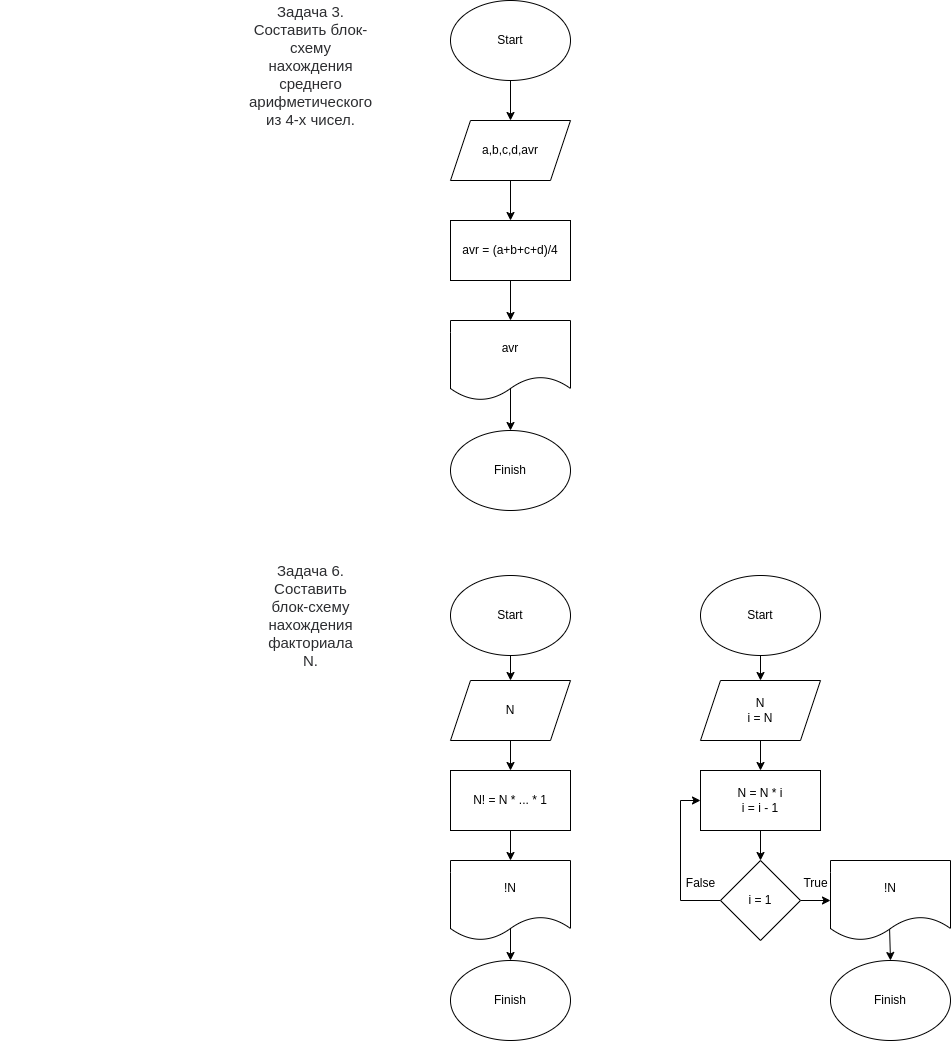

The diagram above was exported from draw.io. Its source (the exported page's mxGraphModel, read from the mxfile embedded in the PNG):
<mxGraphModel dx="3560" dy="2779" grid="1" gridSize="10" guides="1" tooltips="1" connect="1" arrows="1" fold="1" page="1" pageScale="1" pageWidth="850" pageHeight="1100" math="0" shadow="0">
  <root>
    <mxCell id="0" />
    <mxCell id="1" parent="0" />
    <mxCell id="5ak-S3cswpvMdM7hAjDp-7" style="edgeStyle=orthogonalEdgeStyle;rounded=0;orthogonalLoop=1;jettySize=auto;html=1;" edge="1" parent="1" source="5ak-S3cswpvMdM7hAjDp-1" target="5ak-S3cswpvMdM7hAjDp-6">
      <mxGeometry relative="1" as="geometry" />
    </mxCell>
    <mxCell id="5ak-S3cswpvMdM7hAjDp-1" value="Start" style="ellipse;whiteSpace=wrap;html=1;" vertex="1" parent="1">
      <mxGeometry x="-1540" y="-2150" width="120" height="80" as="geometry" />
    </mxCell>
    <mxCell id="5ak-S3cswpvMdM7hAjDp-5" value="&lt;span style=&quot;color: rgb(44, 45, 48); font-family: Onest, Roboto, &amp;quot;San Francisco&amp;quot;, &amp;quot;Helvetica Neue&amp;quot;, Helvetica, Arial; font-size: 15px; text-wrap: wrap; background-color: rgb(255, 255, 255);&quot;&gt;Задача 3. Составить блок-схему нахождения среднего арифметического из 4-х чисел.&lt;/span&gt;" style="text;html=1;align=center;verticalAlign=middle;resizable=0;points=[];autosize=1;strokeColor=none;fillColor=none;" vertex="1" parent="1">
      <mxGeometry x="-1990" y="-2100" width="620" height="30" as="geometry" />
    </mxCell>
    <mxCell id="5ak-S3cswpvMdM7hAjDp-9" value="" style="edgeStyle=orthogonalEdgeStyle;rounded=0;orthogonalLoop=1;jettySize=auto;html=1;" edge="1" parent="1" source="5ak-S3cswpvMdM7hAjDp-6" target="5ak-S3cswpvMdM7hAjDp-8">
      <mxGeometry relative="1" as="geometry" />
    </mxCell>
    <mxCell id="5ak-S3cswpvMdM7hAjDp-6" value="a,b,c,d,avr" style="shape=parallelogram;perimeter=parallelogramPerimeter;whiteSpace=wrap;html=1;fixedSize=1;" vertex="1" parent="1">
      <mxGeometry x="-1540" y="-2030" width="120" height="60" as="geometry" />
    </mxCell>
    <mxCell id="5ak-S3cswpvMdM7hAjDp-11" style="edgeStyle=orthogonalEdgeStyle;rounded=0;orthogonalLoop=1;jettySize=auto;html=1;" edge="1" parent="1" source="5ak-S3cswpvMdM7hAjDp-8" target="5ak-S3cswpvMdM7hAjDp-10">
      <mxGeometry relative="1" as="geometry" />
    </mxCell>
    <mxCell id="5ak-S3cswpvMdM7hAjDp-8" value="avr = (a+b+c+d)/4" style="whiteSpace=wrap;html=1;" vertex="1" parent="1">
      <mxGeometry x="-1540" y="-1930" width="120" height="60" as="geometry" />
    </mxCell>
    <mxCell id="5ak-S3cswpvMdM7hAjDp-13" style="edgeStyle=orthogonalEdgeStyle;rounded=0;orthogonalLoop=1;jettySize=auto;html=1;entryX=0.5;entryY=0;entryDx=0;entryDy=0;exitX=0.5;exitY=0.816;exitDx=0;exitDy=0;exitPerimeter=0;" edge="1" parent="1" source="5ak-S3cswpvMdM7hAjDp-10" target="5ak-S3cswpvMdM7hAjDp-12">
      <mxGeometry relative="1" as="geometry" />
    </mxCell>
    <mxCell id="5ak-S3cswpvMdM7hAjDp-10" value="avr" style="shape=document;whiteSpace=wrap;html=1;boundedLbl=1;" vertex="1" parent="1">
      <mxGeometry x="-1540" y="-1830" width="120" height="80" as="geometry" />
    </mxCell>
    <mxCell id="5ak-S3cswpvMdM7hAjDp-12" value="Finish" style="ellipse;whiteSpace=wrap;html=1;" vertex="1" parent="1">
      <mxGeometry x="-1540" y="-1720" width="120" height="80" as="geometry" />
    </mxCell>
    <mxCell id="5ak-S3cswpvMdM7hAjDp-14" value="&lt;span style=&quot;color: rgb(44, 45, 48); font-family: Onest, Roboto, &amp;quot;San Francisco&amp;quot;, &amp;quot;Helvetica Neue&amp;quot;, Helvetica, Arial; font-size: 15px; text-align: start; text-wrap: wrap; background-color: rgb(255, 255, 255);&quot;&gt;Задача 6. Составить блок-схему нахождения факториала N.&lt;/span&gt;" style="text;html=1;align=center;verticalAlign=middle;resizable=0;points=[];autosize=1;strokeColor=none;fillColor=none;" vertex="1" parent="1">
      <mxGeometry x="-1905" y="-1550" width="450" height="30" as="geometry" />
    </mxCell>
    <mxCell id="5ak-S3cswpvMdM7hAjDp-19" style="edgeStyle=orthogonalEdgeStyle;rounded=0;orthogonalLoop=1;jettySize=auto;html=1;" edge="1" parent="1" source="5ak-S3cswpvMdM7hAjDp-15" target="5ak-S3cswpvMdM7hAjDp-16">
      <mxGeometry relative="1" as="geometry" />
    </mxCell>
    <mxCell id="5ak-S3cswpvMdM7hAjDp-15" value="Start" style="ellipse;whiteSpace=wrap;html=1;" vertex="1" parent="1">
      <mxGeometry x="-1540" y="-1575" width="120" height="80" as="geometry" />
    </mxCell>
    <mxCell id="5ak-S3cswpvMdM7hAjDp-18" style="edgeStyle=orthogonalEdgeStyle;rounded=0;orthogonalLoop=1;jettySize=auto;html=1;" edge="1" parent="1" source="5ak-S3cswpvMdM7hAjDp-16" target="5ak-S3cswpvMdM7hAjDp-17">
      <mxGeometry relative="1" as="geometry" />
    </mxCell>
    <mxCell id="5ak-S3cswpvMdM7hAjDp-16" value="N" style="shape=parallelogram;perimeter=parallelogramPerimeter;whiteSpace=wrap;html=1;fixedSize=1;" vertex="1" parent="1">
      <mxGeometry x="-1540" y="-1470" width="120" height="60" as="geometry" />
    </mxCell>
    <mxCell id="5ak-S3cswpvMdM7hAjDp-21" style="edgeStyle=orthogonalEdgeStyle;rounded=0;orthogonalLoop=1;jettySize=auto;html=1;entryX=0.5;entryY=0;entryDx=0;entryDy=0;" edge="1" parent="1" source="5ak-S3cswpvMdM7hAjDp-17" target="5ak-S3cswpvMdM7hAjDp-20">
      <mxGeometry relative="1" as="geometry" />
    </mxCell>
    <mxCell id="5ak-S3cswpvMdM7hAjDp-17" value="N! = N * ... * 1" style="rounded=0;whiteSpace=wrap;html=1;" vertex="1" parent="1">
      <mxGeometry x="-1540" y="-1380" width="120" height="60" as="geometry" />
    </mxCell>
    <mxCell id="5ak-S3cswpvMdM7hAjDp-24" style="edgeStyle=orthogonalEdgeStyle;rounded=0;orthogonalLoop=1;jettySize=auto;html=1;exitX=0.5;exitY=0.888;exitDx=0;exitDy=0;exitPerimeter=0;entryX=0.5;entryY=0;entryDx=0;entryDy=0;" edge="1" parent="1" target="5ak-S3cswpvMdM7hAjDp-22">
      <mxGeometry relative="1" as="geometry">
        <mxPoint x="-1480" y="-1221.96" as="sourcePoint" />
        <mxPoint x="-1480" y="-1193" as="targetPoint" />
      </mxGeometry>
    </mxCell>
    <mxCell id="5ak-S3cswpvMdM7hAjDp-20" value="!N" style="shape=document;whiteSpace=wrap;html=1;boundedLbl=1;" vertex="1" parent="1">
      <mxGeometry x="-1540" y="-1290" width="120" height="80" as="geometry" />
    </mxCell>
    <mxCell id="5ak-S3cswpvMdM7hAjDp-22" value="Finish" style="ellipse;whiteSpace=wrap;html=1;" vertex="1" parent="1">
      <mxGeometry x="-1540" y="-1190" width="120" height="80" as="geometry" />
    </mxCell>
    <mxCell id="5ak-S3cswpvMdM7hAjDp-45" style="edgeStyle=orthogonalEdgeStyle;rounded=0;orthogonalLoop=1;jettySize=auto;html=1;" edge="1" parent="1" source="5ak-S3cswpvMdM7hAjDp-25" target="5ak-S3cswpvMdM7hAjDp-26">
      <mxGeometry relative="1" as="geometry" />
    </mxCell>
    <mxCell id="5ak-S3cswpvMdM7hAjDp-25" value="Start" style="ellipse;whiteSpace=wrap;html=1;" vertex="1" parent="1">
      <mxGeometry x="-1290" y="-1575" width="120" height="80" as="geometry" />
    </mxCell>
    <mxCell id="5ak-S3cswpvMdM7hAjDp-46" style="edgeStyle=orthogonalEdgeStyle;rounded=0;orthogonalLoop=1;jettySize=auto;html=1;entryX=0.5;entryY=0;entryDx=0;entryDy=0;" edge="1" parent="1" source="5ak-S3cswpvMdM7hAjDp-26" target="5ak-S3cswpvMdM7hAjDp-27">
      <mxGeometry relative="1" as="geometry" />
    </mxCell>
    <mxCell id="5ak-S3cswpvMdM7hAjDp-26" value="N&lt;div&gt;i = N&lt;/div&gt;" style="shape=parallelogram;perimeter=parallelogramPerimeter;whiteSpace=wrap;html=1;fixedSize=1;" vertex="1" parent="1">
      <mxGeometry x="-1290" y="-1470" width="120" height="60" as="geometry" />
    </mxCell>
    <mxCell id="5ak-S3cswpvMdM7hAjDp-47" style="edgeStyle=orthogonalEdgeStyle;rounded=0;orthogonalLoop=1;jettySize=auto;html=1;entryX=0.5;entryY=0;entryDx=0;entryDy=0;" edge="1" parent="1" source="5ak-S3cswpvMdM7hAjDp-27" target="5ak-S3cswpvMdM7hAjDp-28">
      <mxGeometry relative="1" as="geometry" />
    </mxCell>
    <mxCell id="5ak-S3cswpvMdM7hAjDp-27" value="N = N * i&lt;div&gt;i = i - 1&lt;/div&gt;" style="rounded=0;whiteSpace=wrap;html=1;" vertex="1" parent="1">
      <mxGeometry x="-1290" y="-1380" width="120" height="60" as="geometry" />
    </mxCell>
    <mxCell id="5ak-S3cswpvMdM7hAjDp-36" style="edgeStyle=orthogonalEdgeStyle;rounded=0;orthogonalLoop=1;jettySize=auto;html=1;exitX=0;exitY=0.5;exitDx=0;exitDy=0;entryX=0;entryY=0.5;entryDx=0;entryDy=0;" edge="1" parent="1" source="5ak-S3cswpvMdM7hAjDp-28" target="5ak-S3cswpvMdM7hAjDp-27">
      <mxGeometry relative="1" as="geometry" />
    </mxCell>
    <mxCell id="5ak-S3cswpvMdM7hAjDp-40" style="edgeStyle=orthogonalEdgeStyle;rounded=0;orthogonalLoop=1;jettySize=auto;html=1;exitX=1;exitY=0.5;exitDx=0;exitDy=0;entryX=0;entryY=0.5;entryDx=0;entryDy=0;" edge="1" parent="1" source="5ak-S3cswpvMdM7hAjDp-28" target="5ak-S3cswpvMdM7hAjDp-39">
      <mxGeometry relative="1" as="geometry" />
    </mxCell>
    <mxCell id="5ak-S3cswpvMdM7hAjDp-28" value="i = 1" style="rhombus;whiteSpace=wrap;html=1;" vertex="1" parent="1">
      <mxGeometry x="-1270" y="-1290" width="80" height="80" as="geometry" />
    </mxCell>
    <mxCell id="5ak-S3cswpvMdM7hAjDp-37" value="False" style="text;html=1;align=center;verticalAlign=middle;resizable=0;points=[];autosize=1;strokeColor=none;fillColor=none;" vertex="1" parent="1">
      <mxGeometry x="-1315" y="-1282" width="50" height="30" as="geometry" />
    </mxCell>
    <mxCell id="5ak-S3cswpvMdM7hAjDp-38" value="True" style="text;html=1;align=center;verticalAlign=middle;resizable=0;points=[];autosize=1;strokeColor=none;fillColor=none;" vertex="1" parent="1">
      <mxGeometry x="-1200" y="-1282" width="50" height="30" as="geometry" />
    </mxCell>
    <mxCell id="5ak-S3cswpvMdM7hAjDp-44" style="edgeStyle=orthogonalEdgeStyle;rounded=0;orthogonalLoop=1;jettySize=auto;html=1;entryX=0.5;entryY=0;entryDx=0;entryDy=0;exitX=0.492;exitY=0.838;exitDx=0;exitDy=0;exitPerimeter=0;" edge="1" parent="1" source="5ak-S3cswpvMdM7hAjDp-39" target="5ak-S3cswpvMdM7hAjDp-43">
      <mxGeometry relative="1" as="geometry" />
    </mxCell>
    <mxCell id="5ak-S3cswpvMdM7hAjDp-39" value="!N" style="shape=document;whiteSpace=wrap;html=1;boundedLbl=1;" vertex="1" parent="1">
      <mxGeometry x="-1160" y="-1290" width="120" height="80" as="geometry" />
    </mxCell>
    <mxCell id="5ak-S3cswpvMdM7hAjDp-43" value="Finish" style="ellipse;whiteSpace=wrap;html=1;" vertex="1" parent="1">
      <mxGeometry x="-1160" y="-1190" width="120" height="80" as="geometry" />
    </mxCell>
  </root>
</mxGraphModel>